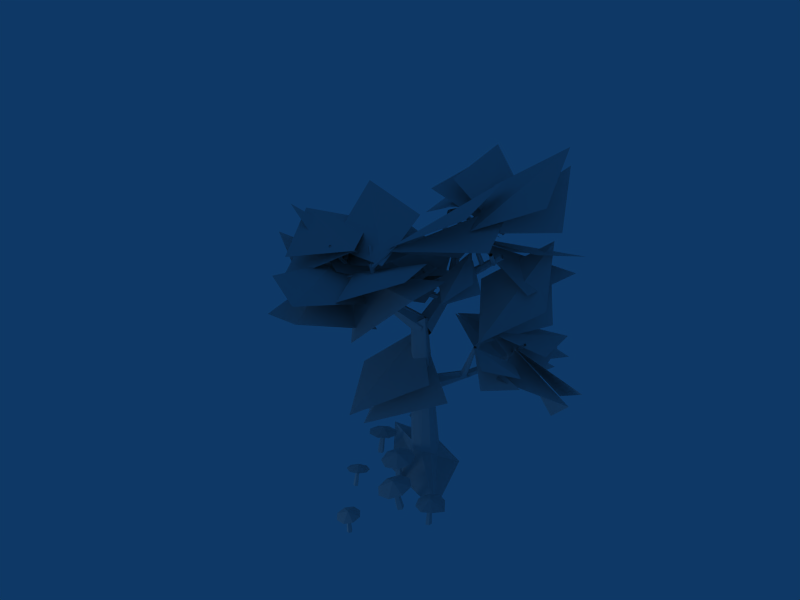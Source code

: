 # Source: fir3.blend  (saved by Blender 2.45.0; exported with 4.5.12 LTS)
import bpy
from mathutils import Matrix  # noqa: F401  (used for matrix-valued properties, if any)

bpy.ops.wm.read_factory_settings(use_empty=True)
scene = bpy.context.scene
scene.name = 'Scene'

# ---- collections
col_collection_1 = bpy.data.collections.new('Collection 1'); scene.collection.children.link(col_collection_1)

# ---- materials (node trees are filled in below, after node groups)
mat_material_001 = bpy.data.materials.new('Material.001')
mat_material_001.alpha_threshold = 0.0
mat_material_001.roughness = 0.5
mat_material_001.line_color = (0.0, 0.0, 0.0, 1.0)

# ---- material node trees

# ---- world
world_world = bpy.data.worlds.new('World'); scene.world = world_world
world_world.color = (0.05656, 0.2208, 0.4)
world_world.use_sun_shadow = False
world_world.sun_shadow_jitter_overblur = 0.0
world_world.cycles.sampling_method = 'MANUAL'
world_world.cycles.sample_map_resolution = 256

# ---- cameras
cam_camera = bpy.data.cameras.new('Camera')
cam_camera.passepartout_alpha = 0.2
cam_camera.clip_end = 100.0
cam_camera.lens = 35.0
cam_camera.ortho_scale = 7.314
cam_camera.show_passepartout = False
cam_camera.show_safe_areas = True
cam_camera.dof.focus_distance = 0.0
cam_camera.dof.aperture_fstop = 128.0

# ---- lights
light_spot = bpy.data.lights.new('Spot', 'POINT')
light_spot.transmission_factor = 0.0
light_spot.cutoff_distance = 30.0
light_spot.energy = 100.0
light_spot.shadow_buffer_clip_start = 1.001
light_spot.shadow_soft_size = 1.0
light_spot.shadow_maximum_resolution = 0.006
light_spot.use_absolute_resolution = True
light_spot.cycles.use_multiple_importance_sampling = False

# ---- meshes
me_cone = bpy.data.meshes.new('Cone')
me_cone.from_pydata([(0.7951, 0.4314, 0.2221), (0.8924, 0.4555, -0.02053), (0.7889, 0.4844, -0.2601), (0.5451, 0.5011, -0.3562), (0.3039, 0.4958, -0.2525), (0.2066, 0.4717, -0.009869), (0.3101, 0.4428, 0.2297), (0.5539, 0.4262, 0.3258), (0.5529, 0.5996, -0.0002931), (0.5827, 0.4817, 0.02763), (0.5916, 0.4817, -0.02832), (0.5411, 0.4817, -0.05403), (0.501, 0.4817, -0.01398), (0.5268, 0.4817, 0.03649), (0.6045, -0.08514, 0.04945), (0.6191, -0.08514, -0.04233), (0.5363, -0.08514, -0.08451), (0.4706, -0.08514, -0.01881), (0.5127, -0.08514, 0.06399), (1.109, -0.2076, -0.06838), (1.16, -0.2, -0.1461), (1.249, -0.2119, -0.1238), (1.254, -0.2269, -0.03219), (1.168, -0.2243, 0.002033), (1.192, 0.3473, 0.01817), (1.223, 0.352, -0.02922), (1.277, 0.3447, -0.01558), (1.28, 0.3355, 0.04024), (1.228, 0.3372, 0.0611), (1.248, 0.4585, 0.04015), (0.9512, 0.2877, 0.1792), (0.9139, 0.3483, -0.07353), (1.071, 0.3955, -0.2783), (1.331, 0.4016, -0.3151), (1.541, 0.363, -0.1624), (1.579, 0.3024, 0.09035), (1.421, 0.2552, 0.2951), (1.161, 0.2491, 0.3319), (0.665, 0.2982, 0.9988), (0.8186, 0.329, 0.9234), (0.8769, 0.3314, 0.7595), (0.8057, 0.3039, 0.6032), (0.6467, 0.2627, 0.5461), (0.493, 0.2319, 0.6215), (0.4347, 0.2295, 0.7854), (0.5059, 0.257, 0.9417), (0.6352, 0.3685, 0.7664), (0.6496, 0.2973, 0.8058), (0.6793, 0.2987, 0.7829), (0.6676, 0.2908, 0.7482), (0.6307, 0.2845, 0.7495), (0.6195, 0.2885, 0.7851), (0.714, -0.06414, 0.8874), (0.7628, -0.06186, 0.8499), (0.7436, -0.07484, 0.7929), (0.6829, -0.08515, 0.7951), (0.6646, -0.07853, 0.8535), (2.002, -0.09819, 0.8405), (1.952, -0.09893, 0.8043), (1.971, -0.09778, 0.7458), (2.032, -0.09634, 0.7458), (2.051, -0.09659, 0.8043), (1.993, 0.2775, 0.8246), (1.962, 0.277, 0.8025), (1.974, 0.2777, 0.7668), (2.011, 0.2786, 0.7668), (2.023, 0.2784, 0.8025), (1.995, 0.356, 0.7959), (2.097, 0.2411, 0.9867), (1.924, 0.2479, 1.003), (1.79, 0.2652, 0.8933), (1.774, 0.2829, 0.721), (1.885, 0.2906, 0.5874), (2.058, 0.2838, 0.5707), (2.192, 0.2665, 0.6808), (2.208, 0.2488, 0.8531), (-1.585, 0.2318, 0.9429), (-1.521, 0.2495, 0.7822), (-1.59, 0.2668, 0.6235), (-1.752, 0.2736, 0.5598), (-1.912, 0.2659, 0.6285), (-1.976, 0.2482, 0.7892), (-1.906, 0.2309, 0.9479), (-1.745, 0.2241, 1.012), (-1.748, 0.339, 0.7956), (-1.727, 0.2614, 0.8141), (-1.721, 0.2616, 0.777), (-1.754, 0.2607, 0.76), (-1.781, 0.26, 0.7865), (-1.764, 0.2605, 0.8199), (-1.702, -0.1136, 0.8285), (-1.693, -0.1133, 0.7677), (-1.747, -0.1148, 0.7398), (-1.791, -0.1159, 0.7833), (-1.763, -0.1152, 0.8382), (-1.264, -0.06793, -0.2849), (-1.292, -0.06867, -0.3398), (-1.248, -0.06752, -0.3833), (-1.193, -0.06608, -0.3554), (-1.203, -0.06633, -0.2946), (-1.264, 0.3077, -0.3031), (-1.281, 0.3073, -0.3366), (-1.255, 0.308, -0.3631), (-1.221, 0.3089, -0.3461), (-1.227, 0.3087, -0.309), (-1.249, 0.3863, -0.3275), (-1.245, 0.2714, -0.1115), (-1.407, 0.2782, -0.1752), (-1.476, 0.2955, -0.3339), (-1.412, 0.3132, -0.4946), (-1.252, 0.3209, -0.5633), (-1.091, 0.3141, -0.4996), (-1.022, 0.2968, -0.3409), (-1.086, 0.2791, -0.1802), (-0.6364, 0.3308, 0.6738), (-0.408, 0.3657, 0.6593), (-0.2547, 0.376, 0.4862), (-0.2662, 0.3556, 0.2559), (-0.4358, 0.3166, 0.1034), (-0.6642, 0.2816, 0.1178), (-0.8175, 0.2713, 0.2909), (-0.806, 0.2917, 0.5212), (-0.5549, 0.4425, 0.379), (-0.5596, 0.3442, 0.4281), (-0.5115, 0.3454, 0.4147), (-0.509, 0.3382, 0.3654), (-0.5556, 0.3325, 0.3483), (-0.5868, 0.3362, 0.387), (-0.5357, -0.1458, 0.5272), (-0.4568, -0.1437, 0.5053), (-0.4527, -0.1556, 0.4243), (-0.5291, -0.165, 0.3962), (-0.5804, -0.159, 0.4598), (1.734, -0.1386, -0.5853), (1.654, -0.1491, -0.5976), (1.63, -0.1555, -0.6705), (1.695, -0.149, -0.7034), (1.759, -0.1385, -0.6507), (1.644, 0.2774, -0.6403), (1.596, 0.271, -0.6477), (1.581, 0.2671, -0.6922), (1.62, 0.2711, -0.7122), (1.659, 0.2775, -0.6801), (1.611, 0.3608, -0.6812), (1.882, 0.2708, -0.5176), (1.712, 0.2671, -0.4085), (1.485, 0.2583, -0.4574), (1.335, 0.2496, -0.6356), (1.349, 0.246, -0.8387), (1.52, 0.2497, -0.9478), (1.835, 0.2515, -0.948), (1.897, 0.2672, -0.7207)], [], [(8, 0, 1), (8, 1, 2), (8, 2, 3), (8, 3, 4), (8, 4, 5), (8, 5, 6), (8, 6, 7), (7, 0, 8), (13, 18, 14), (13, 14, 9), (12, 17, 18), (12, 18, 13), (11, 16, 17), (11, 17, 12), (10, 15, 16), (10, 16, 11), (9, 14, 15), (9, 15, 10), (28, 22, 27), (28, 23, 22), (27, 21, 26), (27, 22, 21), (26, 20, 25), (26, 21, 20), (25, 19, 24), (25, 20, 19), (24, 23, 28), (24, 19, 23), (30, 37, 29), (29, 31, 30), (29, 32, 31), (29, 33, 32), (29, 34, 33), (29, 35, 34), (29, 36, 35), (29, 37, 36), (46, 38, 39), (46, 39, 40), (46, 40, 41), (46, 41, 42), (46, 42, 43), (46, 43, 44), (46, 44, 45), (45, 38, 46), (51, 56, 52), (51, 52, 47), (50, 55, 56), (50, 56, 51), (49, 54, 55), (49, 55, 50), (48, 53, 54), (48, 54, 49), (47, 52, 53), (47, 53, 48), (66, 60, 65), (66, 61, 60), (65, 59, 64), (65, 60, 59), (64, 58, 63), (64, 59, 58), (63, 57, 62), (63, 58, 57), (62, 61, 66), (62, 57, 61), (68, 75, 67), (67, 69, 68), (67, 70, 69), (67, 71, 70), (67, 72, 71), (67, 73, 72), (67, 74, 73), (67, 75, 74), (84, 76, 77), (84, 77, 78), (84, 78, 79), (84, 79, 80), (84, 80, 81), (84, 81, 82), (84, 82, 83), (83, 76, 84), (89, 94, 90), (89, 90, 85), (88, 93, 94), (88, 94, 89), (87, 92, 93), (87, 93, 88), (86, 91, 92), (86, 92, 87), (85, 90, 91), (85, 91, 86), (104, 98, 103), (104, 99, 98), (103, 97, 102), (103, 98, 97), (102, 96, 101), (102, 97, 96), (101, 95, 100), (101, 96, 95), (100, 99, 104), (100, 95, 99), (106, 113, 105), (105, 107, 106), (105, 108, 107), (105, 109, 108), (105, 110, 109), (105, 111, 110), (105, 112, 111), (105, 113, 112), (122, 114, 115), (122, 115, 116), (122, 116, 117), (122, 117, 118), (122, 118, 119), (122, 119, 120), (122, 120, 121), (121, 114, 122), (127, 132, 128), (127, 128, 123), (126, 131, 132), (126, 132, 127), (125, 130, 131), (125, 131, 126), (124, 129, 130), (124, 130, 125), (123, 128, 129), (123, 129, 124), (142, 136, 141), (142, 137, 136), (141, 135, 140), (141, 136, 135), (140, 134, 139), (140, 135, 134), (139, 133, 138), (139, 134, 133), (138, 137, 142), (138, 133, 137), (144, 151, 143), (143, 145, 144), (143, 146, 145), (143, 147, 146), (143, 148, 147), (143, 149, 148), (143, 150, 149), (143, 151, 150)])
_uv = me_cone.uv_layers.new(name='UVTex')
_uv.uv.foreach_set('vector', [0.937, 0.937, 0.9907, 0.9148, 0.9907, 0.9592, 0.937, 0.937, 0.9907, 0.9592, 0.9592, 0.9907, 0.937, 0.937, 0.9592, 0.9907, 0.9148, 0.9907, 0.937, 0.937, 0.9148, 0.9907, 0.8834, 0.9592, 0.937, 0.937, 0.8834, 0.9592, 0.8834, 0.9148, 0.937, 0.937, 0.8834, 0.9148, 0.9148, 0.8834, 0.937, 0.937, 0.9148, 0.8834, 0.9592, 0.8834, 0.9592, 0.8834, 0.9907, 0.9148, 0.937, 0.937, 0.9257, 0.9359, 0.9508, 0.9367, 0.9505, 0.9408, 0.9257, 0.9359, 0.9505, 0.9408, 0.9255, 0.9392, 0.9258, 0.9326, 0.9509, 0.9326, 0.9508, 0.9367, 0.9258, 0.9326, 0.9508, 0.9367, 0.9257, 0.9359, 0.9258, 0.9293, 0.9509, 0.9285, 0.9509, 0.9326, 0.9258, 0.9293, 0.9509, 0.9326, 0.9258, 0.9326, 0.9257, 0.926, 0.9508, 0.9244, 0.9509, 0.9285, 0.9257, 0.926, 0.9509, 0.9285, 0.9258, 0.9293, 0.9255, 0.9227, 0.9505, 0.9203, 0.9508, 0.9244, 0.9255, 0.9227, 0.9508, 0.9244, 0.9257, 0.926, 0.9255, 0.9227, 0.9508, 0.9244, 0.9257, 0.926, 0.9255, 0.9227, 0.9505, 0.9203, 0.9508, 0.9244, 0.9257, 0.926, 0.9509, 0.9285, 0.9258, 0.9293, 0.9257, 0.926, 0.9508, 0.9244, 0.9509, 0.9285, 0.9258, 0.9293, 0.9509, 0.9326, 0.9258, 0.9326, 0.9258, 0.9293, 0.9509, 0.9285, 0.9509, 0.9326, 0.9258, 0.9326, 0.9508, 0.9367, 0.9257, 0.9359, 0.9258, 0.9326, 0.9509, 0.9326, 0.9508, 0.9367, 0.9257, 0.9359, 0.9505, 0.9408, 0.9255, 0.9392, 0.9257, 0.9359, 0.9508, 0.9367, 0.9505, 0.9408, 0.9592, 0.8834, 0.9907, 0.9148, 0.937, 0.937, 0.937, 0.937, 0.9148, 0.8834, 0.9592, 0.8834, 0.937, 0.937, 0.8834, 0.9148, 0.9148, 0.8834, 0.937, 0.937, 0.8834, 0.9592, 0.8834, 0.9148, 0.937, 0.937, 0.9148, 0.9907, 0.8834, 0.9592, 0.937, 0.937, 0.9592, 0.9907, 0.9148, 0.9907, 0.937, 0.937, 0.9907, 0.9592, 0.9592, 0.9907, 0.937, 0.937, 0.9907, 0.9148, 0.9907, 0.9592, 0.937, 0.937, 0.9907, 0.9148, 0.9907, 0.9592, 0.937, 0.937, 0.9907, 0.9592, 0.9592, 0.9907, 0.937, 0.937, 0.9592, 0.9907, 0.9148, 0.9907, 0.937, 0.937, 0.9148, 0.9907, 0.8834, 0.9592, 0.937, 0.937, 0.8834, 0.9592, 0.8834, 0.9148, 0.937, 0.937, 0.8834, 0.9148, 0.9148, 0.8834, 0.937, 0.937, 0.9148, 0.8834, 0.9592, 0.8834, 0.9592, 0.8834, 0.9907, 0.9148, 0.937, 0.937, 0.9257, 0.9359, 0.9508, 0.9367, 0.9505, 0.9408, 0.9257, 0.9359, 0.9505, 0.9408, 0.9255, 0.9392, 0.9258, 0.9326, 0.9509, 0.9326, 0.9508, 0.9367, 0.9258, 0.9326, 0.9508, 0.9367, 0.9257, 0.9359, 0.9258, 0.9293, 0.9509, 0.9285, 0.9509, 0.9326, 0.9258, 0.9293, 0.9509, 0.9326, 0.9258, 0.9326, 0.9257, 0.926, 0.9508, 0.9244, 0.9509, 0.9285, 0.9257, 0.926, 0.9509, 0.9285, 0.9258, 0.9293, 0.9255, 0.9227, 0.9505, 0.9203, 0.9508, 0.9244, 0.9255, 0.9227, 0.9508, 0.9244, 0.9257, 0.926, 0.9255, 0.9227, 0.9508, 0.9244, 0.9257, 0.926, 0.9255, 0.9227, 0.9505, 0.9203, 0.9508, 0.9244, 0.9257, 0.926, 0.9509, 0.9285, 0.9258, 0.9293, 0.9257, 0.926, 0.9508, 0.9244, 0.9509, 0.9285, 0.9258, 0.9293, 0.9509, 0.9326, 0.9258, 0.9326, 0.9258, 0.9293, 0.9509, 0.9285, 0.9509, 0.9326, 0.9258, 0.9326, 0.9508, 0.9367, 0.9257, 0.9359, 0.9258, 0.9326, 0.9509, 0.9326, 0.9508, 0.9367, 0.9257, 0.9359, 0.9505, 0.9408, 0.9255, 0.9392, 0.9257, 0.9359, 0.9508, 0.9367, 0.9505, 0.9408, 0.9592, 0.8834, 0.9907, 0.9148, 0.937, 0.937, 0.937, 0.937, 0.9148, 0.8834, 0.9592, 0.8834, 0.937, 0.937, 0.8834, 0.9148, 0.9148, 0.8834, 0.937, 0.937, 0.8834, 0.9592, 0.8834, 0.9148, 0.937, 0.937, 0.9148, 0.9907, 0.8834, 0.9592, 0.937, 0.937, 0.9592, 0.9907, 0.9148, 0.9907, 0.937, 0.937, 0.9907, 0.9592, 0.9592, 0.9907, 0.937, 0.937, 0.9907, 0.9148, 0.9907, 0.9592, 0.937, 0.937, 0.9907, 0.9148, 0.9907, 0.9592, 0.937, 0.937, 0.9907, 0.9592, 0.9592, 0.9907, 0.937, 0.937, 0.9592, 0.9907, 0.9148, 0.9907, 0.937, 0.937, 0.9148, 0.9907, 0.8834, 0.9592, 0.937, 0.937, 0.8834, 0.9592, 0.8834, 0.9148, 0.937, 0.937, 0.8834, 0.9148, 0.9148, 0.8834, 0.937, 0.937, 0.9148, 0.8834, 0.9592, 0.8834, 0.9592, 0.8834, 0.9907, 0.9148, 0.937, 0.937, 0.9257, 0.9359, 0.9508, 0.9367, 0.9505, 0.9408, 0.9257, 0.9359, 0.9505, 0.9408, 0.9255, 0.9392, 0.9258, 0.9326, 0.9509, 0.9326, 0.9508, 0.9367, 0.9258, 0.9326, 0.9508, 0.9367, 0.9257, 0.9359, 0.9258, 0.9293, 0.9509, 0.9285, 0.9509, 0.9326, 0.9258, 0.9293, 0.9509, 0.9326, 0.9258, 0.9326, 0.9257, 0.926, 0.9508, 0.9244, 0.9509, 0.9285, 0.9257, 0.926, 0.9509, 0.9285, 0.9258, 0.9293, 0.9255, 0.9227, 0.9505, 0.9203, 0.9508, 0.9244, 0.9255, 0.9227, 0.9508, 0.9244, 0.9257, 0.926, 0.9255, 0.9227, 0.9508, 0.9244, 0.9257, 0.926, 0.9255, 0.9227, 0.9505, 0.9203, 0.9508, 0.9244, 0.9257, 0.926, 0.9509, 0.9285, 0.9258, 0.9293, 0.9257, 0.926, 0.9508, 0.9244, 0.9509, 0.9285, 0.9258, 0.9293, 0.9509, 0.9326, 0.9258, 0.9326, 0.9258, 0.9293, 0.9509, 0.9285, 0.9509, 0.9326, 0.9258, 0.9326, 0.9508, 0.9367, 0.9257, 0.9359, 0.9258, 0.9326, 0.9509, 0.9326, 0.9508, 0.9367, 0.9257, 0.9359, 0.9505, 0.9408, 0.9255, 0.9392, 0.9257, 0.9359, 0.9508, 0.9367, 0.9505, 0.9408, 0.9592, 0.8834, 0.9907, 0.9148, 0.937, 0.937, 0.937, 0.937, 0.9148, 0.8834, 0.9592, 0.8834, 0.937, 0.937, 0.8834, 0.9148, 0.9148, 0.8834, 0.937, 0.937, 0.8834, 0.9592, 0.8834, 0.9148, 0.937, 0.937, 0.9148, 0.9907, 0.8834, 0.9592, 0.937, 0.937, 0.9592, 0.9907, 0.9148, 0.9907, 0.937, 0.937, 0.9907, 0.9592, 0.9592, 0.9907, 0.937, 0.937, 0.9907, 0.9148, 0.9907, 0.9592, 0.937, 0.937, 0.9907, 0.9148, 0.9907, 0.9592, 0.937, 0.937, 0.9907, 0.9592, 0.9592, 0.9907, 0.937, 0.937, 0.9592, 0.9907, 0.9148, 0.9907, 0.937, 0.937, 0.9148, 0.9907, 0.8834, 0.9592, 0.937, 0.937, 0.8834, 0.9592, 0.8834, 0.9148, 0.937, 0.937, 0.8834, 0.9148, 0.9148, 0.8834, 0.937, 0.937, 0.9148, 0.8834, 0.9592, 0.8834, 0.9592, 0.8834, 0.9907, 0.9148, 0.937, 0.937, 0.9257, 0.9359, 0.9508, 0.9367, 0.9505, 0.9408, 0.9257, 0.9359, 0.9505, 0.9408, 0.9255, 0.9392, 0.9258, 0.9326, 0.9509, 0.9326, 0.9508, 0.9367, 0.9258, 0.9326, 0.9508, 0.9367, 0.9257, 0.9359, 0.9258, 0.9293, 0.9509, 0.9285, 0.9509, 0.9326, 0.9258, 0.9293, 0.9509, 0.9326, 0.9258, 0.9326, 0.9257, 0.926, 0.9508, 0.9244, 0.9509, 0.9285, 0.9257, 0.926, 0.9509, 0.9285, 0.9258, 0.9293, 0.9255, 0.9227, 0.9505, 0.9203, 0.9508, 0.9244, 0.9255, 0.9227, 0.9508, 0.9244, 0.9257, 0.926, 0.9255, 0.9227, 0.9508, 0.9244, 0.9257, 0.926, 0.9255, 0.9227, 0.9505, 0.9203, 0.9508, 0.9244, 0.9257, 0.926, 0.9509, 0.9285, 0.9258, 0.9293, 0.9257, 0.926, 0.9508, 0.9244, 0.9509, 0.9285, 0.9258, 0.9293, 0.9509, 0.9326, 0.9258, 0.9326, 0.9258, 0.9293, 0.9509, 0.9285, 0.9509, 0.9326, 0.9258, 0.9326, 0.9508, 0.9367, 0.9257, 0.9359, 0.9258, 0.9326, 0.9509, 0.9326, 0.9508, 0.9367, 0.9257, 0.9359, 0.9505, 0.9408, 0.9255, 0.9392, 0.9257, 0.9359, 0.9508, 0.9367, 0.9505, 0.9408, 0.9592, 0.8834, 0.9907, 0.9148, 0.937, 0.937, 0.937, 0.937, 0.9148, 0.8834, 0.9592, 0.8834, 0.937, 0.937, 0.8834, 0.9148, 0.9148, 0.8834, 0.937, 0.937, 0.8834, 0.9592, 0.8834, 0.9148, 0.937, 0.937, 0.9148, 0.9907, 0.8834, 0.9592, 0.937, 0.937, 0.9592, 0.9907, 0.9148, 0.9907, 0.937, 0.937, 0.9907, 0.9592, 0.9592, 0.9907, 0.937, 0.937, 0.9907, 0.9148, 0.9907, 0.9592])
me_cone.materials.append(mat_material_001)
me_cone.use_remesh_preserve_volume = False
me_cone.use_remesh_preserve_attributes = False
me_cone.use_mirror_vertex_groups = False
me_cone.update()
me_cylinder_001 = bpy.data.meshes.new('Cylinder.001')
me_cylinder_001.from_pydata([(0.2045, 2.037, -0.9214), (0.1571, 2.019, -0.9258), (0.06382, 2.028, -0.9172), (0.08102, 2.124, -0.8741), (0.1803, 2.161, -0.865), (0.2127, 2.083, -0.9008), (0.09145, 1.559, 0.04858), (-0.09384, 1.489, -0.005005), (-0.2474, 1.621, -0.0375), (-0.2156, 1.823, -0.01642), (-0.03035, 1.892, 0.03716), (0.1232, 1.76, 0.06966), (0.1895, 0.318, 0.1706), (0.2436, 0.318, -0.1711), (-0.06465, 0.318, -0.3282), (-0.3093, 0.318, -0.08354), (-0.1522, 0.318, 0.2247), (0.3123, -0.06009, 0.6025), (1.445, -0.136, -0.2767), (0.00962, -0.06485, -0.734), (-0.7704, 0.01483, -0.1959), (-1.595, -0.2033, 0.7144), (-0.1081, 3.28, 0.1487), (-0.1878, 3.221, 0.01271), (-0.06179, 3.152, -0.1611), (0.1674, 3.28, -0.1267), (0.1297, 3.13, 0.1111), (0.255, 0.3407, 0.01679), (0.1103, 0.1293, -0.2854), (-0.2141, 0.08699, -0.2377), (-0.27, 0.05066, 0.08601), (0.01562, 0.113, 0.2378), (-0.003412, 2.333, -1.776), (-0.05555, 2.311, -1.775), (-0.09944, 2.341, -1.756), (-0.0912, 2.395, -1.738), (-0.03906, 2.418, -1.74), (0.004833, 2.387, -1.759), (0.1748, 2.001, -0.8899), (0.1013, 1.987, -0.8824), (0.04743, 2.012, -0.8627), (0.05836, 2.083, -0.8391), (0.1275, 2.113, -0.841), (0.1858, 2.072, -0.8663), (0.1397, 2.058, -0.7469), (0.07795, 2.079, -0.7849), (0.07069, 2.061, -0.8578), (0.1252, 2.022, -0.8927), (0.187, 2.001, -0.8546), (0.1943, 2.019, -0.7817), (0.6576, 2.937, -1.012), (0.6303, 2.946, -1.029), (0.6271, 2.938, -1.061), (0.6512, 2.921, -1.077), (0.6785, 2.912, -1.06), (0.6817, 2.92, -1.027), (-0.009472, 2.35, -1.664), (-0.03781, 2.32, -1.679), (-0.03789, 2.31, -1.722), (-0.009638, 2.329, -1.749), (0.0187, 2.359, -1.734), (0.01878, 2.37, -1.692), (-0.3841, 2.752, -1.778), (-0.4026, 2.732, -1.788), (-0.4026, 2.725, -1.816), (-0.3842, 2.738, -1.834), (-0.3658, 2.757, -1.824), (-0.3657, 2.764, -1.796), (0.1199, 2.994, -1.264), (0.1268, 2.98, -1.287), (0.1105, 2.958, -1.297), (0.08724, 2.951, -1.282), (0.08029, 2.965, -1.258), (0.0966, 2.986, -1.249), (0.4369, 2.646, -0.9584), (0.4476, 2.625, -0.9952), (0.4225, 2.591, -1.009), (0.3868, 2.58, -0.9865), (0.3761, 2.601, -0.9498), (0.4012, 2.634, -0.9357), (0.2711, 2.744, -1.97), (0.2494, 2.747, -1.989), (0.2287, 2.766, -1.984), (0.2297, 2.782, -1.96), (0.2513, 2.78, -1.942), (0.272, 2.761, -1.947), (-0.007963, 2.344, -1.694), (-0.0412, 2.349, -1.722), (-0.07301, 2.378, -1.715), (-0.07158, 2.403, -1.678), (-0.03834, 2.398, -1.65), (-0.006531, 2.369, -1.658), (0.03534, 2.232, -1.435), (0.03517, 2.276, -1.43), (0.0188, 2.302, -1.462), (0.002605, 2.284, -1.498), (0.002779, 2.24, -1.503), (0.01915, 2.214, -1.471), (0.5363, 2.27, -1.684), (0.5362, 2.298, -1.681), (0.5255, 2.315, -1.702), (0.515, 2.303, -1.725), (0.5151, 2.275, -1.729), (0.5257, 2.258, -1.708), (-1.369, 4.129, -1.389), (-1.38, 4.162, -1.389), (-1.358, 4.187, -1.398), (-1.326, 4.179, -1.406), (-1.315, 4.147, -1.405), (-1.337, 4.122, -1.397), (-1.207, 4.182, -0.7409), (-1.223, 4.232, -0.7416), (-1.189, 4.27, -0.7546), (-1.14, 4.258, -0.7669), (-1.123, 4.208, -0.7662), (-1.157, 4.17, -0.7532), (-1.293, 4.447, -0.8241), (-1.269, 4.484, -0.7965), (-1.297, 4.52, -0.7704), (-1.35, 4.518, -0.772), (-1.374, 4.481, -0.7996), (-1.346, 4.445, -0.8257), (-1.3, 4.856, -1.355), (-1.284, 4.88, -1.337), (-1.303, 4.904, -1.32), (-1.337, 4.903, -1.321), (-1.352, 4.878, -1.339), (-1.334, 4.855, -1.356), (-0.6684, 3.433, -0.4454), (-0.7174, 3.451, -0.4507), (-0.7285, 3.486, -0.4885), (-0.6907, 3.502, -0.5209), (-0.6418, 3.484, -0.5156), (-0.6306, 3.449, -0.4778), (-0.5314, 3.948, -0.03843), (-0.5633, 3.959, -0.04189), (-0.5705, 3.982, -0.06648), (-0.5459, 3.993, -0.08761), (-0.5141, 3.981, -0.08416), (-0.5068, 3.958, -0.05956), (-0.4673, 3.339, -0.3815), (-0.5102, 3.356, -0.3572), (-0.5322, 3.402, -0.3726), (-0.5112, 3.429, -0.4123), (-0.4683, 3.411, -0.4366), (-0.4463, 3.366, -0.4212), (-0.0891, 3.689, 0.04648), (-0.117, 3.701, 0.06232), (-0.1313, 3.73, 0.05231), (-0.1177, 3.748, 0.02647), (-0.08973, 3.736, 0.01062), (-0.07544, 3.707, 0.02063), (-0.2385, 4.271, -1.577), (-0.2939, 4.29, -1.583), (-0.3132, 4.335, -1.552), (-0.2771, 4.362, -1.514), (-0.2218, 4.343, -1.508), (-0.2024, 4.298, -1.54), (-0.6328, 3.519, -0.6484), (-0.7179, 3.547, -0.6575), (-0.7475, 3.617, -0.6086), (-0.6921, 3.658, -0.5505), (-0.6071, 3.629, -0.5414), (-0.5774, 3.56, -0.5904), (-0.6831, 3.621, -0.6839), (-0.6361, 3.671, -0.6254), (-0.6601, 3.674, -0.5385), (-0.7309, 3.626, -0.51), (-0.7778, 3.575, -0.5685), (-0.7539, 3.573, -0.6554), (-1.381, 4.517, -0.8748), (-1.346, 4.555, -0.8307), (-1.364, 4.556, -0.7652), (-1.417, 4.52, -0.7437), (-1.452, 4.482, -0.7878), (-1.434, 4.481, -0.8533), (-0.01733, 2.87, -0.2274), (0.01829, 3.056, -0.1275), (-0.08221, 3.099, 0.05633), (-0.1835, 2.963, 0.02617), (-0.1785, 2.801, -0.01644), (-0.1534, 2.727, -0.1433), (-0.6531, 3.586, -0.7314), (-0.5963, 3.649, -0.6602), (-0.6331, 3.663, -0.5563), (-0.7267, 3.613, -0.5235), (-0.7835, 3.549, -0.5947), (-0.7467, 3.536, -0.6986), (0.1741, 4.522, -1.353), (0.1543, 4.547, -1.341), (0.1479, 4.55, -1.308), (0.1613, 4.527, -1.286), (0.1812, 4.502, -1.298), (0.1876, 4.499, -1.331), (-0.3617, 4.13, -1.444), (-0.3922, 4.169, -1.426), (-0.402, 4.172, -1.375), (-0.3813, 4.138, -1.342), (-0.3508, 4.099, -1.36), (-0.341, 4.095, -1.411), (-0.308, 4.62, -1.044), (-0.3414, 4.626, -1.047), (-0.3623, 4.621, -1.02), (-0.3497, 4.61, -0.9906), (-0.3163, 4.603, -0.9875), (-0.2954, 4.608, -1.014), (-0.3973, 3.991, -1.259), (-0.4487, 4.001, -1.264), (-0.4808, 3.993, -1.223), (-0.4615, 3.976, -1.178), (-0.4101, 3.966, -1.173), (-0.378, 3.974, -1.214), (-1.913, 4.666, -0.6853), (-1.921, 4.646, -0.704), (-1.926, 4.619, -0.6952), (-1.922, 4.612, -0.6677), (-1.914, 4.632, -0.649), (-1.909, 4.659, -0.6578), (-1.375, 4.549, -0.796), (-1.389, 4.518, -0.8248), (-1.396, 4.477, -0.8112), (-1.39, 4.467, -0.769), (-1.377, 4.497, -0.7403), (-1.37, 4.538, -0.7538), (0.1712, 4.051, 1.555), (0.157, 4.073, 1.567), (0.1597, 4.1, 1.557), (0.1766, 4.104, 1.535), (0.1908, 4.083, 1.522), (0.1882, 4.056, 1.533), (-0.2626, 3.945, 1.216), (-0.2845, 3.978, 1.235), (-0.2804, 4.019, 1.219), (-0.2544, 4.026, 1.184), (-0.2325, 3.993, 1.166), (-0.2366, 3.952, 1.182), (-0.3229, 4.144, 1.343), (-0.3496, 4.17, 1.319), (-0.3884, 4.182, 1.336), (-0.4005, 4.168, 1.376), (-0.3738, 4.142, 1.399), (-0.335, 4.13, 1.382), (-0.09796, 4.6, 1.58), (-0.1154, 4.617, 1.565), (-0.1407, 4.625, 1.576), (-0.1485, 4.615, 1.602), (-0.1311, 4.598, 1.617), (-0.1058, 4.591, 1.606), (0.2688, 4.203, 0.7064), (0.2388, 4.175, 0.7217), (0.2385, 4.164, 0.7643), (0.2682, 4.182, 0.7916), (0.2982, 4.21, 0.7762), (0.2985, 4.221, 0.7337), (-0.07845, 4.627, 0.8264), (-0.098, 4.609, 0.8364), (-0.0982, 4.602, 0.8642), (-0.07886, 4.613, 0.8819), (-0.05931, 4.631, 0.8719), (-0.0591, 4.638, 0.8442), (-0.6765, 4.562, 1.275), (-0.6839, 4.563, 1.302), (-0.7056, 4.547, 1.312), (-0.7198, 4.53, 1.294), (-0.7124, 4.529, 1.266), (-0.6907, 4.545, 1.257), (-0.3067, 4.154, 1.38), (-0.3181, 4.156, 1.423), (-0.3513, 4.131, 1.437), (-0.3732, 4.105, 1.41), (-0.3618, 4.103, 1.367), (-0.3285, 4.128, 1.352), (0.3864, 4.355, 0.7488), (0.3449, 4.34, 0.7497), (0.3184, 4.351, 0.7829), (0.3334, 4.377, 0.8151), (0.3748, 4.392, 0.8142), (0.4013, 4.38, 0.781), (0.08765, 4.68, 0.3385), (0.06067, 4.67, 0.3391), (0.04342, 4.678, 0.3607), (0.05315, 4.695, 0.3817), (0.08013, 4.704, 0.3811), (0.09738, 4.697, 0.3595), (0.5258, 4.508, 0.7914), (0.5185, 4.508, 0.8108), (0.4999, 4.517, 0.8147), (0.4885, 4.524, 0.7991), (0.4958, 4.524, 0.7796), (0.5144, 4.515, 0.7758), (0.06393, 3.569, 0.6716), (0.03757, 3.572, 0.7422), (-0.03011, 3.602, 0.7562), (-0.07142, 3.63, 0.6996), (-0.04506, 3.628, 0.6289), (0.02262, 3.597, 0.6149), (0.03844, 3.643, 0.7341), (-0.008663, 3.676, 0.6848), (-0.07715, 3.646, 0.6732), (-0.09852, 3.584, 0.7109), (-0.05316, 3.566, 0.7498), (0.01707, 3.582, 0.7718), (-0.3356, 4.189, 1.435), (-0.3711, 4.213, 1.397), (-0.4228, 4.191, 1.389), (-0.4389, 4.145, 1.417), (-0.4034, 4.12, 1.454), (-0.3517, 4.142, 1.463), (0.1883, 3.089, -0.07023), (0.04109, 3.224, -0.1143), (-0.1561, 3.172, -0.09393), (-0.2061, 2.984, -0.02956), (-0.05895, 2.848, 0.01448), (0.1382, 2.9, -0.005859), (0.05667, 3.663, 0.7704), (0.03974, 3.728, 0.7082), (-0.06109, 3.695, 0.7009), (-0.0951, 3.614, 0.7617), (-0.00774, 3.609, 0.796), (0.04043, 3.624, 0.7995), (0.08803, 2.912, -1.334), (0.3316, 1.909, -2.133), (-0.8228, 2.119, -2.7), (-1.168, 2.298, -1.392), (-1.031, 2.63, -1.608), (-0.8445, 2.367, -2.892), (0.2803, 2.511, -2.347), (0.1187, 2.946, -1.323), (0.101, 2.635, -1.768), (1.124, 3.098, -1.818), (1.722, 2.615, -2.814), (0.6312, 1.899, -2.593), (0.7148, 1.517, -2.441), (1.751, 2.391, -2.595), (1.376, 2.698, -1.385), (0.1354, 2.604, -1.778), (-0.3792, 4.134, 1.567), (0.5033, 3.538, 2.717), (1.776, 3.965, 1.912), (0.847, 3.395, 0.6887), (0.8033, 3.88, 0.8145), (1.862, 4.333, 1.91), (0.4964, 4.29, 2.554), (-0.4246, 4.168, 1.575), (0.2261, 4.642, 1.096), (-1.109, 4.765, 0.9353), (-1.744, 4.808, 2.306), (-0.2286, 4.355, 2.467), (-0.1814, 3.87, 2.592), (-1.679, 4.44, 2.249), (-1.218, 4.012, 0.8151), (0.196, 4.609, 1.131), (-0.3144, 3.903, -0.4564), (-1.729, 3.307, -0.7725), (-2.189, 3.734, 0.6611), (-0.6919, 3.164, 1.004), (-0.7391, 3.649, 0.8795), (-2.254, 4.102, 0.7179), (-1.619, 4.06, -0.6523), (-0.2843, 3.937, -0.4912), (-1.175, 4.348, -1.019), (-0.5066, 4.233, -2.186), (-1.489, 3.795, -3.247), (-2.18, 3.635, -1.825), (-2.236, 3.153, -1.688), (-1.407, 3.475, -3.064), (-0.2373, 3.53, -2.025), (-1.189, 4.301, -1.048), (-0.08089, 4.071, 1.118), (1.322, 3.373, 1.09), (1.759, 4.377, -0.02792), (0.2371, 4.04, -0.5317), (0.3024, 4.421, -0.2092), (1.834, 4.731, 0.07952), (1.232, 4.104, 1.315), (-0.1091, 4.087, 1.165), (-1.214, 4.951, -0.5708), (-2.165, 4.643, -1.519), (-3.626, 4.612, -0.7657), (-2.367, 4.46, -0.05637), (-2.347, 3.688, -0.2936), (-3.547, 4.161, -0.7098), (-2.21, 3.923, -1.619), (-1.19, 4.903, -0.5459), (-0.2903, 4.751, -0.9426), (-0.7726, 4.564, -2.669), (-1.775, 5.565, -2.896), (-1.857, 4.565, -1.86), (-1.673, 5.234, -1.446), (-1.574, 5.976, -2.837), (-0.4826, 5.142, -2.333), (-0.2651, 4.803, -0.9596), (-0.8047, 2.9, -0.7145), (-0.4087, 1.982, -1.738), (-1.14, 1.731, -2.981), (-1.853, 2.335, -1.707), (-1.886, 1.581, -1.417), (-1.321, 1.389, -2.73), (-0.5646, 1.306, -1.513), (-0.8376, 2.876, -0.671), (0.5984, 2.886, -1.026), (1.391, 2.469, -1.126), (1.61, 2.632, -1.789), (0.9749, 2.325, -1.639), (0.8707, 2.705, -1.728), (1.642, 2.86, -1.797), (1.315, 2.825, -1.143), (0.6142, 2.911, -1.026), (0.1757, 4.662, 0.4937), (0.1358, 5.163, -0.8843), (-1.071, 5.523, -1.629), (-1.138, 4.644, -0.3189), (-0.9208, 4.015, -0.7771), (-1.056, 5.077, -1.744), (0.2045, 4.562, -1.292), (0.1721, 4.603, 0.5031), (-0.5768, 3.442, -0.3257), (-1.849, 3.064, 1.633), (-1.365, 4.444, 2.821), (-0.1254, 3.256, 2.021), (0.03208, 4.155, 1.479), (-1.535, 4.967, 2.568), (-1.846, 3.826, 1.054), (-0.6224, 3.505, -0.3365), (0.6319, 3.749, -0.4398), (0.09065, 3.722, -1.16), (-0.4503, 4.168, -1.009), (-0.2579, 3.613, -0.5899), (-0.1183, 3.932, -0.3844), (-0.3609, 4.38, -0.9884), (0.2676, 4.006, -1.016), (0.6386, 3.776, -0.4485), (-0.01574, 3.672, 0.735), (0.1308, 3.892, 0.0703), (-0.3641, 4.108, -0.4234), (-0.5606, 3.643, 0.1841), (-0.4087, 3.335, -0.02815), (-0.3488, 3.887, -0.4879), (0.2049, 3.6, -0.1339), (-0.01924, 3.642, 0.7378), (-0.8925, 4.483, -1.584), (-2.094, 4.595, -2.19), (-2.837, 5.742, -1.547), (-1.57, 5.4, -0.6514), (-1.692, 5.181, -0.2148), (-2.885, 5.457, -1.303), (-2.419, 4.038, -1.769), (-0.9355, 4.492, -1.547), (-0.4999, 2.673, -0.02128), (-0.5594, 1.396, 0.8471), (0.9708, 1.49, 1.026), (0.8504, 1.866, -0.5408), (0.8212, 2.234, -0.2081), (1.098, 1.752, 1.257), (-0.3519, 2.069, 1.132), (-0.5345, 2.717, -0.01683), (0.3328, 2.802, -1.078), (-0.6754, 2.694, -2.568), (-1.503, 3.866, -2.555), (-1.445, 2.911, -1.476), (-1.027, 3.536, -1.181), (-1.223, 4.232, -2.586), (-0.1983, 3.209, -2.372), (0.3604, 2.847, -1.105), (0.35, 4.399, 0.6078), (-0.9556, 4.337, -0.2566), (-1.729, 5.007, 0.928), (-0.7868, 3.958, 1.763), (-0.6038, 4.417, 1.666), (-1.671, 5.376, 0.9832), (-0.6329, 5.005, -0.04948), (0.401, 4.417, 0.5894)], [], [(27, 17, 18), (13, 27, 18), (27, 12, 17), (28, 18, 19), (14, 28, 19), (28, 13, 18), (29, 19, 20), (15, 29, 20), (29, 14, 19), (30, 20, 21), (16, 30, 21), (30, 15, 20), (31, 21, 17), (12, 31, 17), (31, 16, 21), (31, 26, 22), (16, 31, 22), (31, 12, 26), (30, 22, 23), (15, 30, 23), (30, 16, 22), (29, 23, 24), (14, 29, 24), (29, 15, 23), (28, 24, 25), (13, 28, 25), (28, 14, 24), (27, 25, 26), (12, 27, 26), (27, 13, 25), (319, 313, 318), (313, 312, 318), (318, 312, 311), (318, 311, 317), (317, 311, 310), (317, 310, 316), (316, 310, 309), (316, 309, 315), (315, 309, 314), (309, 308, 314), (313, 319, 308), (319, 314, 308), (307, 301, 300), (307, 300, 306), (306, 300, 305), (300, 299, 305), (305, 299, 298), (305, 298, 304), (304, 298, 303), (298, 297, 303), (303, 297, 302), (297, 296, 302), (301, 307, 302), (301, 302, 296), (290, 284, 289), (290, 289, 295), (288, 294, 295), (288, 295, 289), (287, 293, 294), (287, 294, 288), (286, 292, 287), (292, 293, 287), (285, 291, 286), (291, 292, 286), (284, 290, 285), (290, 291, 285), (283, 277, 276), (283, 276, 282), (282, 276, 281), (276, 275, 281), (281, 275, 274), (281, 274, 280), (280, 274, 279), (274, 273, 279), (279, 273, 272), (279, 272, 278), (277, 283, 272), (283, 278, 272), (266, 260, 265), (266, 265, 271), (264, 270, 271), (264, 271, 265), (263, 269, 264), (269, 270, 264), (262, 268, 269), (262, 269, 263), (261, 267, 262), (267, 268, 262), (260, 266, 267), (260, 267, 261), (259, 253, 252), (259, 252, 258), (258, 252, 257), (252, 251, 257), (257, 251, 250), (257, 250, 256), (256, 250, 255), (250, 249, 255), (255, 249, 248), (255, 248, 254), (253, 259, 254), (253, 254, 248), (247, 241, 240), (247, 240, 246), (246, 240, 245), (240, 239, 245), (245, 239, 238), (245, 238, 244), (244, 238, 243), (238, 237, 243), (243, 237, 236), (243, 236, 242), (241, 247, 236), (247, 242, 236), (230, 224, 235), (224, 229, 235), (228, 234, 235), (228, 235, 229), (227, 233, 228), (233, 234, 228), (226, 232, 233), (226, 233, 227), (225, 231, 226), (231, 232, 226), (224, 230, 231), (224, 231, 225), (218, 212, 223), (212, 217, 223), (216, 222, 223), (216, 223, 217), (215, 221, 216), (221, 222, 216), (214, 220, 221), (214, 221, 215), (213, 219, 214), (219, 220, 214), (212, 218, 219), (212, 219, 213), (206, 200, 211), (200, 205, 211), (204, 210, 211), (204, 211, 205), (203, 209, 204), (209, 210, 204), (202, 208, 209), (202, 209, 203), (201, 207, 202), (207, 208, 202), (200, 206, 207), (200, 207, 201), (194, 188, 199), (188, 193, 199), (192, 198, 199), (192, 199, 193), (191, 197, 192), (197, 198, 192), (190, 196, 191), (196, 197, 191), (189, 195, 196), (189, 196, 190), (188, 194, 195), (188, 195, 189), (187, 181, 186), (181, 180, 186), (186, 180, 179), (186, 179, 185), (185, 179, 178), (185, 178, 184), (184, 178, 177), (184, 177, 183), (183, 177, 182), (177, 176, 182), (181, 187, 176), (187, 182, 176), (175, 169, 168), (175, 168, 174), (174, 168, 173), (168, 167, 173), (173, 167, 166), (173, 166, 172), (172, 166, 171), (166, 165, 171), (171, 165, 164), (171, 164, 170), (169, 175, 164), (175, 170, 164), (158, 152, 157), (158, 157, 163), (156, 162, 163), (156, 163, 157), (155, 161, 162), (155, 162, 156), (154, 160, 155), (160, 161, 155), (153, 159, 154), (159, 160, 154), (152, 158, 153), (158, 159, 153), (151, 145, 144), (151, 144, 150), (150, 144, 143), (150, 143, 149), (149, 143, 148), (143, 142, 148), (148, 142, 147), (142, 141, 147), (147, 141, 140), (147, 140, 146), (145, 151, 140), (151, 146, 140), (139, 133, 132), (139, 132, 138), (138, 132, 137), (132, 131, 137), (137, 131, 130), (137, 130, 136), (136, 130, 135), (130, 129, 135), (135, 129, 128), (135, 128, 134), (133, 139, 128), (139, 134, 128), (127, 121, 126), (121, 120, 126), (126, 120, 119), (126, 119, 125), (125, 119, 118), (125, 118, 124), (124, 118, 123), (118, 117, 123), (123, 117, 116), (123, 116, 122), (121, 127, 116), (127, 122, 116), (110, 104, 115), (104, 109, 115), (108, 114, 115), (108, 115, 109), (107, 113, 108), (113, 114, 108), (106, 112, 113), (106, 113, 107), (105, 111, 106), (111, 112, 106), (104, 110, 111), (104, 111, 105), (103, 97, 96), (103, 96, 102), (102, 96, 101), (96, 95, 101), (101, 95, 94), (101, 94, 100), (100, 94, 99), (94, 93, 99), (99, 93, 92), (99, 92, 98), (97, 103, 92), (103, 98, 92), (86, 80, 91), (80, 85, 91), (84, 90, 91), (84, 91, 85), (83, 89, 84), (89, 90, 84), (82, 88, 89), (82, 89, 83), (81, 87, 82), (87, 88, 82), (80, 86, 87), (80, 87, 81), (74, 68, 73), (74, 73, 79), (72, 78, 79), (72, 79, 73), (71, 77, 72), (77, 78, 72), (70, 76, 77), (70, 77, 71), (69, 75, 70), (75, 76, 70), (68, 74, 75), (68, 75, 69), (67, 61, 60), (67, 60, 66), (66, 60, 65), (60, 59, 65), (65, 59, 58), (65, 58, 64), (64, 58, 63), (58, 57, 63), (63, 57, 56), (63, 56, 62), (61, 67, 62), (61, 62, 56), (55, 49, 54), (49, 48, 54), (54, 48, 53), (48, 47, 53), (53, 47, 52), (47, 46, 52), (52, 46, 45), (52, 45, 51), (51, 45, 44), (51, 44, 50), (49, 55, 50), (49, 50, 44), (38, 32, 37), (38, 37, 43), (36, 42, 37), (42, 43, 37), (35, 41, 36), (41, 42, 36), (34, 40, 41), (34, 41, 35), (33, 39, 34), (39, 40, 34), (32, 38, 39), (32, 39, 33), (6, 0, 11), (0, 5, 11), (4, 10, 5), (10, 11, 5), (3, 9, 10), (3, 10, 4), (2, 8, 9), (2, 9, 3), (1, 7, 8), (1, 8, 2), (0, 6, 1), (6, 7, 1), (322, 320, 321), (322, 323, 320), (325, 324, 327), (325, 327, 326), (330, 328, 329), (330, 331, 328), (333, 332, 335), (333, 335, 334), (338, 336, 337), (338, 339, 336), (341, 340, 343), (341, 343, 342), (346, 344, 345), (346, 347, 344), (349, 348, 351), (349, 351, 350), (354, 352, 353), (354, 355, 352), (357, 356, 359), (357, 359, 358), (362, 360, 361), (362, 363, 360), (365, 364, 367), (365, 367, 366), (370, 368, 369), (370, 371, 368), (373, 372, 375), (373, 375, 374), (378, 376, 377), (378, 379, 376), (381, 380, 383), (381, 383, 382), (386, 384, 385), (386, 387, 384), (389, 388, 391), (389, 391, 390), (394, 392, 393), (394, 395, 392), (397, 396, 399), (397, 399, 398), (402, 400, 401), (402, 403, 400), (405, 404, 407), (405, 407, 406), (410, 408, 409), (410, 411, 408), (413, 412, 415), (413, 415, 414), (418, 416, 417), (418, 419, 416), (421, 420, 423), (421, 423, 422), (426, 424, 425), (426, 427, 424), (429, 428, 431), (429, 431, 430), (434, 432, 433), (434, 435, 432), (437, 436, 439), (437, 439, 438), (442, 440, 441), (442, 443, 440), (445, 444, 447), (445, 447, 446), (450, 448, 449), (450, 451, 448), (453, 452, 455), (453, 455, 454), (458, 456, 457), (458, 459, 456), (461, 460, 463), (461, 463, 462), (466, 464, 465), (466, 467, 464), (469, 468, 471), (469, 471, 470)])
_uv = me_cylinder_001.uv_layers.new(name='UVTex')
_uv.uv.foreach_set('vector', [0.222, 0.7922, 0.2497, 0.6665, 0.3805, 0.8396, 0.2204, 0.8157, 0.222, 0.7922, 0.3805, 0.8396, 0.222, 0.7922, 0.2068, 0.7682, 0.2497, 0.6665, 0.2097, 0.8372, 0.3805, 0.8396, 0.1888, 0.9556, 0.1766, 0.8376, 0.2097, 0.8372, 0.1888, 0.9556, 0.2097, 0.8372, 0.2204, 0.8157, 0.3805, 0.8396, 0.1443, 0.8243, 0.1888, 0.9556, 0.03654, 0.8301, 0.1393, 0.8044, 0.1443, 0.8243, 0.03654, 0.8301, 0.1443, 0.8243, 0.1766, 0.8376, 0.1888, 0.9556, 0.1445, 0.7739, 0.03654, 0.8301, 0.05946, 0.6665, 0.1601, 0.762, 0.1445, 0.7739, 0.05946, 0.6665, 0.1445, 0.7739, 0.1393, 0.8044, 0.03654, 0.8301, 0.182, 0.7555, 0.05946, 0.6665, 0.2497, 0.6665, 0.2068, 0.7682, 0.182, 0.7555, 0.2497, 0.6665, 0.182, 0.7555, 0.1601, 0.762, 0.05946, 0.6665, 0.113, 0.01525, 0.05672, 0.593, 0.1655, 0.593, 0.1655, 0.01525, 0.113, 0.01525, 0.1655, 0.593, 0.2319, 0.01994, 0.09038, 0.01994, 0.09038, 0.5977, 0.2348, 0.01525, 0.1655, 0.593, 0.283, 0.593, 0.283, 0.01525, 0.2348, 0.01525, 0.283, 0.593, 0.2348, 0.01525, 0.1655, 0.01525, 0.1655, 0.593, 0.1117, 0.01994, 0.04571, 0.5977, 0.15, 0.5977, 0.15, 0.01994, 0.1117, 0.01994, 0.15, 0.5977, 0.1117, 0.01994, 0.04571, 0.01994, 0.04571, 0.5977, 0.2955, 0.02094, 0.15, 0.5977, 0.2566, 0.5977, 0.2566, 0.01994, 0.2955, 0.02094, 0.2566, 0.5977, 0.2955, 0.02094, 0.15, 0.01994, 0.15, 0.5977, 0.1348, 0.01994, 0.2566, 0.5977, 0.09038, 0.5977, 0.09038, 0.01994, 0.1348, 0.01994, 0.09038, 0.5977, 0.1348, 0.01994, 0.2566, 0.01994, 0.2566, 0.5977, 0.8338, 0.931, 0.4684, 0.931, 0.8338, 0.8831, 0.4684, 0.931, 0.4684, 0.8831, 0.8338, 0.8831, 0.8338, 0.8831, 0.4684, 0.8831, 0.4684, 0.8354, 0.8338, 0.8831, 0.4684, 0.8354, 0.8338, 0.8354, 0.8338, 0.8354, 0.4684, 0.8354, 0.4684, 0.8826, 0.8338, 0.8354, 0.4684, 0.8826, 0.8338, 0.8826, 0.8338, 0.8826, 0.4684, 0.8826, 0.4684, 0.9304, 0.8338, 0.8826, 0.4684, 0.9304, 0.8338, 0.9304, 0.8338, 0.9304, 0.4684, 0.9304, 0.8338, 0.9781, 0.4684, 0.9304, 0.4684, 0.9781, 0.8338, 0.9781, 0.4684, 0.931, 0.8338, 0.931, 0.4684, 0.9787, 0.8338, 0.931, 0.8338, 0.9787, 0.4684, 0.9787, 0.8338, 0.931, 0.4684, 0.931, 0.4684, 0.8831, 0.8338, 0.931, 0.4684, 0.8831, 0.8338, 0.8831, 0.8338, 0.8831, 0.4684, 0.8831, 0.8338, 0.8354, 0.4684, 0.8831, 0.4684, 0.8354, 0.8338, 0.8354, 0.8338, 0.8354, 0.4684, 0.8354, 0.4684, 0.8826, 0.8338, 0.8354, 0.4684, 0.8826, 0.8338, 0.8826, 0.8338, 0.8826, 0.4684, 0.8826, 0.8338, 0.9304, 0.4684, 0.8826, 0.4684, 0.9304, 0.8338, 0.9304, 0.8338, 0.9304, 0.4684, 0.9304, 0.8338, 0.9781, 0.4684, 0.9304, 0.4684, 0.9781, 0.8338, 0.9781, 0.4684, 0.931, 0.8338, 0.931, 0.8338, 0.9787, 0.4684, 0.931, 0.8338, 0.9787, 0.4684, 0.9787, 0.4684, 0.931, 0.8338, 0.931, 0.8338, 0.9787, 0.4684, 0.931, 0.8338, 0.9787, 0.4684, 0.9787, 0.8338, 0.9304, 0.4684, 0.9304, 0.4684, 0.9781, 0.8338, 0.9304, 0.4684, 0.9781, 0.8338, 0.9781, 0.8338, 0.8826, 0.4684, 0.8826, 0.4684, 0.9304, 0.8338, 0.8826, 0.4684, 0.9304, 0.8338, 0.9304, 0.8338, 0.8354, 0.4684, 0.8354, 0.8338, 0.8826, 0.4684, 0.8354, 0.4684, 0.8826, 0.8338, 0.8826, 0.8338, 0.8831, 0.4684, 0.8831, 0.8338, 0.8354, 0.4684, 0.8831, 0.4684, 0.8354, 0.8338, 0.8354, 0.8338, 0.931, 0.4684, 0.931, 0.8338, 0.8831, 0.4684, 0.931, 0.4684, 0.8831, 0.8338, 0.8831, 0.8338, 0.931, 0.4684, 0.931, 0.4684, 0.8831, 0.8338, 0.931, 0.4684, 0.8831, 0.8338, 0.8831, 0.8338, 0.8831, 0.4684, 0.8831, 0.8338, 0.8354, 0.4684, 0.8831, 0.4684, 0.8354, 0.8338, 0.8354, 0.8338, 0.8354, 0.4684, 0.8354, 0.4684, 0.8826, 0.8338, 0.8354, 0.4684, 0.8826, 0.8338, 0.8826, 0.8338, 0.8826, 0.4684, 0.8826, 0.8338, 0.9304, 0.4684, 0.8826, 0.4684, 0.9304, 0.8338, 0.9304, 0.8338, 0.9304, 0.4684, 0.9304, 0.4684, 0.9781, 0.8338, 0.9304, 0.4684, 0.9781, 0.8338, 0.9781, 0.4684, 0.931, 0.8338, 0.931, 0.4684, 0.9787, 0.8338, 0.931, 0.8338, 0.9787, 0.4684, 0.9787, 0.4684, 0.931, 0.8338, 0.931, 0.8338, 0.9787, 0.4684, 0.931, 0.8338, 0.9787, 0.4684, 0.9787, 0.8338, 0.9304, 0.4684, 0.9304, 0.4684, 0.9781, 0.8338, 0.9304, 0.4684, 0.9781, 0.8338, 0.9781, 0.8338, 0.8826, 0.4684, 0.8826, 0.8338, 0.9304, 0.4684, 0.8826, 0.4684, 0.9304, 0.8338, 0.9304, 0.8338, 0.8354, 0.4684, 0.8354, 0.4684, 0.8826, 0.8338, 0.8354, 0.4684, 0.8826, 0.8338, 0.8826, 0.8338, 0.8831, 0.4684, 0.8831, 0.8338, 0.8354, 0.4684, 0.8831, 0.4684, 0.8354, 0.8338, 0.8354, 0.8338, 0.931, 0.4684, 0.931, 0.4684, 0.8831, 0.8338, 0.931, 0.4684, 0.8831, 0.8338, 0.8831, 0.8338, 0.931, 0.4684, 0.931, 0.4684, 0.8831, 0.8338, 0.931, 0.4684, 0.8831, 0.8338, 0.8831, 0.8338, 0.8831, 0.4684, 0.8831, 0.8338, 0.8354, 0.4684, 0.8831, 0.4684, 0.8354, 0.8338, 0.8354, 0.8338, 0.8354, 0.4684, 0.8354, 0.4684, 0.8826, 0.8338, 0.8354, 0.4684, 0.8826, 0.8338, 0.8826, 0.8338, 0.8826, 0.4684, 0.8826, 0.8338, 0.9304, 0.4684, 0.8826, 0.4684, 0.9304, 0.8338, 0.9304, 0.8338, 0.9304, 0.4684, 0.9304, 0.4684, 0.9781, 0.8338, 0.9304, 0.4684, 0.9781, 0.8338, 0.9781, 0.4684, 0.931, 0.8338, 0.931, 0.8338, 0.9787, 0.4684, 0.931, 0.8338, 0.9787, 0.4684, 0.9787, 0.8338, 0.931, 0.4684, 0.931, 0.4684, 0.8831, 0.8338, 0.931, 0.4684, 0.8831, 0.8338, 0.8831, 0.8338, 0.8831, 0.4684, 0.8831, 0.8338, 0.8354, 0.4684, 0.8831, 0.4684, 0.8354, 0.8338, 0.8354, 0.8338, 0.8354, 0.4684, 0.8354, 0.4684, 0.8826, 0.8338, 0.8354, 0.4684, 0.8826, 0.8338, 0.8826, 0.8338, 0.8826, 0.4684, 0.8826, 0.8338, 0.9304, 0.4684, 0.8826, 0.4684, 0.9304, 0.8338, 0.9304, 0.8338, 0.9304, 0.4684, 0.9304, 0.4684, 0.9781, 0.8338, 0.9304, 0.4684, 0.9781, 0.8338, 0.9781, 0.4684, 0.931, 0.8338, 0.931, 0.4684, 0.9787, 0.8338, 0.931, 0.8338, 0.9787, 0.4684, 0.9787, 0.4684, 0.931, 0.8338, 0.931, 0.4684, 0.9787, 0.8338, 0.931, 0.8338, 0.9787, 0.4684, 0.9787, 0.8338, 0.9304, 0.4684, 0.9304, 0.4684, 0.9781, 0.8338, 0.9304, 0.4684, 0.9781, 0.8338, 0.9781, 0.8338, 0.8826, 0.4684, 0.8826, 0.8338, 0.9304, 0.4684, 0.8826, 0.4684, 0.9304, 0.8338, 0.9304, 0.8338, 0.8354, 0.4684, 0.8354, 0.4684, 0.8826, 0.8338, 0.8354, 0.4684, 0.8826, 0.8338, 0.8826, 0.8338, 0.8831, 0.4684, 0.8831, 0.8338, 0.8354, 0.4684, 0.8831, 0.4684, 0.8354, 0.8338, 0.8354, 0.8338, 0.931, 0.4684, 0.931, 0.4684, 0.8831, 0.8338, 0.931, 0.4684, 0.8831, 0.8338, 0.8831, 0.4684, 0.931, 0.8338, 0.931, 0.4684, 0.9787, 0.8338, 0.931, 0.8338, 0.9787, 0.4684, 0.9787, 0.8338, 0.9304, 0.4684, 0.9304, 0.4684, 0.9781, 0.8338, 0.9304, 0.4684, 0.9781, 0.8338, 0.9781, 0.8338, 0.8826, 0.4684, 0.8826, 0.8338, 0.9304, 0.4684, 0.8826, 0.4684, 0.9304, 0.8338, 0.9304, 0.8338, 0.8354, 0.4684, 0.8354, 0.4684, 0.8826, 0.8338, 0.8354, 0.4684, 0.8826, 0.8338, 0.8826, 0.8338, 0.8831, 0.4684, 0.8831, 0.8338, 0.8354, 0.4684, 0.8831, 0.4684, 0.8354, 0.8338, 0.8354, 0.8338, 0.931, 0.4684, 0.931, 0.4684, 0.8831, 0.8338, 0.931, 0.4684, 0.8831, 0.8338, 0.8831, 0.4684, 0.931, 0.8338, 0.931, 0.4684, 0.9787, 0.8338, 0.931, 0.8338, 0.9787, 0.4684, 0.9787, 0.8338, 0.9304, 0.4684, 0.9304, 0.4684, 0.9781, 0.8338, 0.9304, 0.4684, 0.9781, 0.8338, 0.9781, 0.8338, 0.8826, 0.4684, 0.8826, 0.8338, 0.9304, 0.4684, 0.8826, 0.4684, 0.9304, 0.8338, 0.9304, 0.8338, 0.8354, 0.4684, 0.8354, 0.4684, 0.8826, 0.8338, 0.8354, 0.4684, 0.8826, 0.8338, 0.8826, 0.8338, 0.8831, 0.4684, 0.8831, 0.8338, 0.8354, 0.4684, 0.8831, 0.4684, 0.8354, 0.8338, 0.8354, 0.8338, 0.931, 0.4684, 0.931, 0.4684, 0.8831, 0.8338, 0.931, 0.4684, 0.8831, 0.8338, 0.8831, 0.4684, 0.931, 0.8338, 0.931, 0.4684, 0.9787, 0.8338, 0.931, 0.8338, 0.9787, 0.4684, 0.9787, 0.8338, 0.9304, 0.4684, 0.9304, 0.4684, 0.9781, 0.8338, 0.9304, 0.4684, 0.9781, 0.8338, 0.9781, 0.8338, 0.8826, 0.4684, 0.8826, 0.8338, 0.9304, 0.4684, 0.8826, 0.4684, 0.9304, 0.8338, 0.9304, 0.8338, 0.8354, 0.4684, 0.8354, 0.8338, 0.8826, 0.4684, 0.8354, 0.4684, 0.8826, 0.8338, 0.8826, 0.8338, 0.8831, 0.4684, 0.8831, 0.4684, 0.8354, 0.8338, 0.8831, 0.4684, 0.8354, 0.8338, 0.8354, 0.8338, 0.931, 0.4684, 0.931, 0.4684, 0.8831, 0.8338, 0.931, 0.4684, 0.8831, 0.8338, 0.8831, 0.8338, 0.931, 0.4684, 0.931, 0.8338, 0.8831, 0.4684, 0.931, 0.4684, 0.8831, 0.8338, 0.8831, 0.8338, 0.8831, 0.4684, 0.8831, 0.4684, 0.8354, 0.8338, 0.8831, 0.4684, 0.8354, 0.8338, 0.8354, 0.8338, 0.8354, 0.4684, 0.8354, 0.4684, 0.8826, 0.8338, 0.8354, 0.4684, 0.8826, 0.8338, 0.8826, 0.8338, 0.8826, 0.4684, 0.8826, 0.4684, 0.9304, 0.8338, 0.8826, 0.4684, 0.9304, 0.8338, 0.9304, 0.8338, 0.9304, 0.4684, 0.9304, 0.8338, 0.9781, 0.4684, 0.9304, 0.4684, 0.9781, 0.8338, 0.9781, 0.4684, 0.931, 0.8338, 0.931, 0.4684, 0.9787, 0.8338, 0.931, 0.8338, 0.9787, 0.4684, 0.9787, 0.8338, 0.931, 0.4684, 0.931, 0.4684, 0.8831, 0.8338, 0.931, 0.4684, 0.8831, 0.8338, 0.8831, 0.8338, 0.8831, 0.4684, 0.8831, 0.8338, 0.8354, 0.4684, 0.8831, 0.4684, 0.8354, 0.8338, 0.8354, 0.8338, 0.8354, 0.4684, 0.8354, 0.4684, 0.8826, 0.8338, 0.8354, 0.4684, 0.8826, 0.8338, 0.8826, 0.8338, 0.8826, 0.4684, 0.8826, 0.8338, 0.9304, 0.4684, 0.8826, 0.4684, 0.9304, 0.8338, 0.9304, 0.8338, 0.9304, 0.4684, 0.9304, 0.4684, 0.9781, 0.8338, 0.9304, 0.4684, 0.9781, 0.8338, 0.9781, 0.4684, 0.931, 0.8338, 0.931, 0.4684, 0.9787, 0.8338, 0.931, 0.8338, 0.9787, 0.4684, 0.9787, 0.4684, 0.931, 0.8338, 0.931, 0.8338, 0.9787, 0.4684, 0.931, 0.8338, 0.9787, 0.4684, 0.9787, 0.8338, 0.9304, 0.4684, 0.9304, 0.4684, 0.9781, 0.8338, 0.9304, 0.4684, 0.9781, 0.8338, 0.9781, 0.8338, 0.8826, 0.4684, 0.8826, 0.4684, 0.9304, 0.8338, 0.8826, 0.4684, 0.9304, 0.8338, 0.9304, 0.8338, 0.8354, 0.4684, 0.8354, 0.8338, 0.8826, 0.4684, 0.8354, 0.4684, 0.8826, 0.8338, 0.8826, 0.8338, 0.8831, 0.4684, 0.8831, 0.8338, 0.8354, 0.4684, 0.8831, 0.4684, 0.8354, 0.8338, 0.8354, 0.8338, 0.931, 0.4684, 0.931, 0.8338, 0.8831, 0.4684, 0.931, 0.4684, 0.8831, 0.8338, 0.8831, 0.8338, 0.931, 0.4684, 0.931, 0.4684, 0.8831, 0.8338, 0.931, 0.4684, 0.8831, 0.8338, 0.8831, 0.8338, 0.8831, 0.4684, 0.8831, 0.4684, 0.8354, 0.8338, 0.8831, 0.4684, 0.8354, 0.8338, 0.8354, 0.8338, 0.8354, 0.4684, 0.8354, 0.8338, 0.8826, 0.4684, 0.8354, 0.4684, 0.8826, 0.8338, 0.8826, 0.8338, 0.8826, 0.4684, 0.8826, 0.8338, 0.9304, 0.4684, 0.8826, 0.4684, 0.9304, 0.8338, 0.9304, 0.8338, 0.9304, 0.4684, 0.9304, 0.4684, 0.9781, 0.8338, 0.9304, 0.4684, 0.9781, 0.8338, 0.9781, 0.4684, 0.931, 0.8338, 0.931, 0.4684, 0.9787, 0.8338, 0.931, 0.8338, 0.9787, 0.4684, 0.9787, 0.8338, 0.931, 0.4684, 0.931, 0.4684, 0.8831, 0.8338, 0.931, 0.4684, 0.8831, 0.8338, 0.8831, 0.8338, 0.8831, 0.4684, 0.8831, 0.8338, 0.8354, 0.4684, 0.8831, 0.4684, 0.8354, 0.8338, 0.8354, 0.8338, 0.8354, 0.4684, 0.8354, 0.4684, 0.8826, 0.8338, 0.8354, 0.4684, 0.8826, 0.8338, 0.8826, 0.8338, 0.8826, 0.4684, 0.8826, 0.8338, 0.9304, 0.4684, 0.8826, 0.4684, 0.9304, 0.8338, 0.9304, 0.8338, 0.9304, 0.4684, 0.9304, 0.4684, 0.9781, 0.8338, 0.9304, 0.4684, 0.9781, 0.8338, 0.9781, 0.4684, 0.931, 0.8338, 0.931, 0.4684, 0.9787, 0.8338, 0.931, 0.8338, 0.9787, 0.4684, 0.9787, 0.8338, 0.931, 0.4684, 0.931, 0.8338, 0.8831, 0.4684, 0.931, 0.4684, 0.8831, 0.8338, 0.8831, 0.8338, 0.8831, 0.4684, 0.8831, 0.4684, 0.8354, 0.8338, 0.8831, 0.4684, 0.8354, 0.8338, 0.8354, 0.8338, 0.8354, 0.4684, 0.8354, 0.4684, 0.8826, 0.8338, 0.8354, 0.4684, 0.8826, 0.8338, 0.8826, 0.8338, 0.8826, 0.4684, 0.8826, 0.8338, 0.9304, 0.4684, 0.8826, 0.4684, 0.9304, 0.8338, 0.9304, 0.8338, 0.9304, 0.4684, 0.9304, 0.4684, 0.9781, 0.8338, 0.9304, 0.4684, 0.9781, 0.8338, 0.9781, 0.4684, 0.931, 0.8338, 0.931, 0.4684, 0.9787, 0.8338, 0.931, 0.8338, 0.9787, 0.4684, 0.9787, 0.4684, 0.931, 0.8338, 0.931, 0.4684, 0.9787, 0.8338, 0.931, 0.8338, 0.9787, 0.4684, 0.9787, 0.8338, 0.9304, 0.4684, 0.9304, 0.4684, 0.9781, 0.8338, 0.9304, 0.4684, 0.9781, 0.8338, 0.9781, 0.8338, 0.8826, 0.4684, 0.8826, 0.8338, 0.9304, 0.4684, 0.8826, 0.4684, 0.9304, 0.8338, 0.9304, 0.8338, 0.8354, 0.4684, 0.8354, 0.4684, 0.8826, 0.8338, 0.8354, 0.4684, 0.8826, 0.8338, 0.8826, 0.8338, 0.8831, 0.4684, 0.8831, 0.8338, 0.8354, 0.4684, 0.8831, 0.4684, 0.8354, 0.8338, 0.8354, 0.8338, 0.931, 0.4684, 0.931, 0.4684, 0.8831, 0.8338, 0.931, 0.4684, 0.8831, 0.8338, 0.8831, 0.8338, 0.931, 0.4684, 0.931, 0.4684, 0.8831, 0.8338, 0.931, 0.4684, 0.8831, 0.8338, 0.8831, 0.8338, 0.8831, 0.4684, 0.8831, 0.8338, 0.8354, 0.4684, 0.8831, 0.4684, 0.8354, 0.8338, 0.8354, 0.8338, 0.8354, 0.4684, 0.8354, 0.4684, 0.8826, 0.8338, 0.8354, 0.4684, 0.8826, 0.8338, 0.8826, 0.8338, 0.8826, 0.4684, 0.8826, 0.8338, 0.9304, 0.4684, 0.8826, 0.4684, 0.9304, 0.8338, 0.9304, 0.8338, 0.9304, 0.4684, 0.9304, 0.4684, 0.9781, 0.8338, 0.9304, 0.4684, 0.9781, 0.8338, 0.9781, 0.4684, 0.931, 0.8338, 0.931, 0.4684, 0.9787, 0.8338, 0.931, 0.8338, 0.9787, 0.4684, 0.9787, 0.4684, 0.931, 0.8338, 0.931, 0.4684, 0.9787, 0.8338, 0.931, 0.8338, 0.9787, 0.4684, 0.9787, 0.8338, 0.9304, 0.4684, 0.9304, 0.4684, 0.9781, 0.8338, 0.9304, 0.4684, 0.9781, 0.8338, 0.9781, 0.8338, 0.8826, 0.4684, 0.8826, 0.8338, 0.9304, 0.4684, 0.8826, 0.4684, 0.9304, 0.8338, 0.9304, 0.8338, 0.8354, 0.4684, 0.8354, 0.4684, 0.8826, 0.8338, 0.8354, 0.4684, 0.8826, 0.8338, 0.8826, 0.8338, 0.8831, 0.4684, 0.8831, 0.8338, 0.8354, 0.4684, 0.8831, 0.4684, 0.8354, 0.8338, 0.8354, 0.8338, 0.931, 0.4684, 0.931, 0.4684, 0.8831, 0.8338, 0.931, 0.4684, 0.8831, 0.8338, 0.8831, 0.4684, 0.931, 0.8338, 0.931, 0.8338, 0.9787, 0.4684, 0.931, 0.8338, 0.9787, 0.4684, 0.9787, 0.8338, 0.9304, 0.4684, 0.9304, 0.4684, 0.9781, 0.8338, 0.9304, 0.4684, 0.9781, 0.8338, 0.9781, 0.8338, 0.8826, 0.4684, 0.8826, 0.8338, 0.9304, 0.4684, 0.8826, 0.4684, 0.9304, 0.8338, 0.9304, 0.8338, 0.8354, 0.4684, 0.8354, 0.4684, 0.8826, 0.8338, 0.8354, 0.4684, 0.8826, 0.8338, 0.8826, 0.8338, 0.8831, 0.4684, 0.8831, 0.8338, 0.8354, 0.4684, 0.8831, 0.4684, 0.8354, 0.8338, 0.8354, 0.8338, 0.931, 0.4684, 0.931, 0.4684, 0.8831, 0.8338, 0.931, 0.4684, 0.8831, 0.8338, 0.8831, 0.8338, 0.931, 0.4684, 0.931, 0.4684, 0.8831, 0.8338, 0.931, 0.4684, 0.8831, 0.8338, 0.8831, 0.8338, 0.8831, 0.4684, 0.8831, 0.8338, 0.8354, 0.4684, 0.8831, 0.4684, 0.8354, 0.8338, 0.8354, 0.8338, 0.8354, 0.4684, 0.8354, 0.4684, 0.8826, 0.8338, 0.8354, 0.4684, 0.8826, 0.8338, 0.8826, 0.8338, 0.8826, 0.4684, 0.8826, 0.8338, 0.9304, 0.4684, 0.8826, 0.4684, 0.9304, 0.8338, 0.9304, 0.8338, 0.9304, 0.4684, 0.9304, 0.4684, 0.9781, 0.8338, 0.9304, 0.4684, 0.9781, 0.8338, 0.9781, 0.4684, 0.931, 0.8338, 0.931, 0.8338, 0.9787, 0.4684, 0.931, 0.8338, 0.9787, 0.4684, 0.9787, 0.8338, 0.931, 0.4684, 0.931, 0.8338, 0.8831, 0.4684, 0.931, 0.4684, 0.8831, 0.8338, 0.8831, 0.8338, 0.8831, 0.4684, 0.8831, 0.8338, 0.8354, 0.4684, 0.8831, 0.4684, 0.8354, 0.8338, 0.8354, 0.8338, 0.8354, 0.4684, 0.8354, 0.8338, 0.8826, 0.4684, 0.8354, 0.4684, 0.8826, 0.8338, 0.8826, 0.8338, 0.8826, 0.4684, 0.8826, 0.4684, 0.9304, 0.8338, 0.8826, 0.4684, 0.9304, 0.8338, 0.9304, 0.8338, 0.9304, 0.4684, 0.9304, 0.4684, 0.9781, 0.8338, 0.9304, 0.4684, 0.9781, 0.8338, 0.9781, 0.4684, 0.931, 0.8338, 0.931, 0.8338, 0.9787, 0.4684, 0.931, 0.8338, 0.9787, 0.4684, 0.9787, 0.4684, 0.931, 0.8338, 0.931, 0.8338, 0.9787, 0.4684, 0.931, 0.8338, 0.9787, 0.4684, 0.9787, 0.8338, 0.9304, 0.4684, 0.9304, 0.8338, 0.9781, 0.4684, 0.9304, 0.4684, 0.9781, 0.8338, 0.9781, 0.8338, 0.8826, 0.4684, 0.8826, 0.8338, 0.9304, 0.4684, 0.8826, 0.4684, 0.9304, 0.8338, 0.9304, 0.8338, 0.8354, 0.4684, 0.8354, 0.4684, 0.8826, 0.8338, 0.8354, 0.4684, 0.8826, 0.8338, 0.8826, 0.8338, 0.8831, 0.4684, 0.8831, 0.8338, 0.8354, 0.4684, 0.8831, 0.4684, 0.8354, 0.8338, 0.8354, 0.8338, 0.931, 0.4684, 0.931, 0.4684, 0.8831, 0.8338, 0.931, 0.4684, 0.8831, 0.8338, 0.8831, 0.4684, 0.931, 0.8338, 0.931, 0.4684, 0.9787, 0.8338, 0.931, 0.8338, 0.9787, 0.4684, 0.9787, 0.8338, 0.9304, 0.4684, 0.9304, 0.8338, 0.9781, 0.4684, 0.9304, 0.4684, 0.9781, 0.8338, 0.9781, 0.8338, 0.8826, 0.4684, 0.8826, 0.4684, 0.9304, 0.8338, 0.8826, 0.4684, 0.9304, 0.8338, 0.9304, 0.8338, 0.8354, 0.4684, 0.8354, 0.4684, 0.8826, 0.8338, 0.8354, 0.4684, 0.8826, 0.8338, 0.8826, 0.8338, 0.8831, 0.4684, 0.8831, 0.4684, 0.8354, 0.8338, 0.8831, 0.4684, 0.8354, 0.8338, 0.8354, 0.8338, 0.931, 0.4684, 0.931, 0.8338, 0.8831, 0.4684, 0.931, 0.4684, 0.8831, 0.8338, 0.8831, 0.4696, 0.3542, 0.7639, 0.1301, 0.8281, 0.3631, 0.4696, 0.3542, 0.6308, 0.005328, 0.7639, 0.1301, 0.4696, 0.3542, 0.6308, 0.005328, 0.7639, 0.1301, 0.4696, 0.3542, 0.7639, 0.1301, 0.8281, 0.3631, 0.4696, 0.3542, 0.7639, 0.1301, 0.8281, 0.3631, 0.4696, 0.3542, 0.6308, 0.005328, 0.7639, 0.1301, 0.4696, 0.3542, 0.6308, 0.005328, 0.7639, 0.1301, 0.4696, 0.3542, 0.7639, 0.1301, 0.8281, 0.3631, 0.4696, 0.3542, 0.7639, 0.1301, 0.8281, 0.3631, 0.4696, 0.3542, 0.6308, 0.005328, 0.7639, 0.1301, 0.4696, 0.3542, 0.6308, 0.005328, 0.7639, 0.1301, 0.4696, 0.3542, 0.7639, 0.1301, 0.8281, 0.3631, 0.4696, 0.3542, 0.7639, 0.1301, 0.8281, 0.3631, 0.4696, 0.3542, 0.6308, 0.005328, 0.7639, 0.1301, 0.4696, 0.3542, 0.6308, 0.005328, 0.7639, 0.1301, 0.4696, 0.3542, 0.7639, 0.1301, 0.8281, 0.3631, 0.4696, 0.3542, 0.7639, 0.1301, 0.8281, 0.3631, 0.4696, 0.3542, 0.6308, 0.005328, 0.7639, 0.1301, 0.4696, 0.3542, 0.6308, 0.005328, 0.7639, 0.1301, 0.4696, 0.3542, 0.7639, 0.1301, 0.8281, 0.3631, 0.4696, 0.3542, 0.7639, 0.1301, 0.8281, 0.3631, 0.4696, 0.3542, 0.6308, 0.005328, 0.7639, 0.1301, 0.4696, 0.3542, 0.6308, 0.005328, 0.7639, 0.1301, 0.4696, 0.3542, 0.7639, 0.1301, 0.8281, 0.3631, 0.4696, 0.3542, 0.7639, 0.1301, 0.8281, 0.3631, 0.4696, 0.3542, 0.6308, 0.005328, 0.7639, 0.1301, 0.4696, 0.3542, 0.6308, 0.005328, 0.7639, 0.1301, 0.4696, 0.3542, 0.7639, 0.1301, 0.8281, 0.3631, 0.5715, 0.7437, 0.8135, 0.5048, 0.8693, 0.749, 0.5715, 0.7437, 0.6001, 0.4289, 0.8135, 0.5048, 0.5715, 0.7437, 0.5998, 0.4285, 0.8136, 0.5049, 0.5715, 0.7437, 0.8136, 0.5049, 0.8693, 0.749, 0.5715, 0.7437, 0.8136, 0.5049, 0.8693, 0.749, 0.5715, 0.7437, 0.5998, 0.4285, 0.8136, 0.5049, 0.5715, 0.7437, 0.5998, 0.4285, 0.8136, 0.5049, 0.5715, 0.7437, 0.8136, 0.5049, 0.8693, 0.749, 0.5715, 0.7437, 0.8136, 0.5049, 0.8693, 0.749, 0.5715, 0.7437, 0.5998, 0.4285, 0.8136, 0.5049, 0.5715, 0.7437, 0.5998, 0.4285, 0.8136, 0.5049, 0.5715, 0.7437, 0.8136, 0.5049, 0.8693, 0.749, 0.5715, 0.7437, 0.8136, 0.5049, 0.8693, 0.749, 0.5715, 0.7437, 0.5998, 0.4285, 0.8136, 0.5049, 0.5715, 0.7437, 0.5998, 0.4285, 0.8136, 0.5049, 0.5715, 0.7437, 0.8136, 0.5049, 0.8693, 0.749, 0.5715, 0.7437, 0.8136, 0.5049, 0.8693, 0.749, 0.5715, 0.7437, 0.5998, 0.4285, 0.8136, 0.5049, 0.5715, 0.7437, 0.5998, 0.4285, 0.8136, 0.5049, 0.5715, 0.7437, 0.8136, 0.5049, 0.8693, 0.749, 0.5715, 0.7437, 0.8136, 0.5049, 0.8693, 0.749, 0.5715, 0.7437, 0.5998, 0.4285, 0.8136, 0.5049, 0.5715, 0.7437, 0.5998, 0.4285, 0.8136, 0.5049, 0.5715, 0.7437, 0.8136, 0.5049, 0.8693, 0.749, 0.5715, 0.7437, 0.8136, 0.5049, 0.8693, 0.749, 0.5715, 0.7437, 0.5998, 0.4285, 0.8136, 0.5049, 0.5715, 0.7437, 0.5998, 0.4285, 0.8136, 0.5049, 0.5715, 0.7437, 0.8136, 0.5049, 0.8693, 0.749, 0.5715, 0.7437, 0.8136, 0.5049, 0.8693, 0.749, 0.5715, 0.7437, 0.5998, 0.4285, 0.8136, 0.5049, 0.5715, 0.7437, 0.5998, 0.4285, 0.8136, 0.5049, 0.5715, 0.7437, 0.8136, 0.5049, 0.8693, 0.749, 0.4696, 0.3542, 0.7639, 0.1301, 0.8281, 0.3631, 0.4696, 0.3542, 0.6308, 0.005328, 0.7639, 0.1301, 0.4696, 0.3542, 0.6308, 0.005328, 0.7639, 0.1301, 0.4696, 0.3542, 0.7639, 0.1301, 0.8281, 0.3631, 0.4696, 0.3542, 0.7639, 0.1301, 0.8281, 0.3631, 0.4696, 0.3542, 0.6308, 0.005328, 0.7639, 0.1301, 0.4696, 0.3542, 0.6308, 0.005328, 0.7639, 0.1301, 0.4696, 0.3542, 0.7639, 0.1301, 0.8281, 0.3631, 0.5715, 0.7437, 0.8136, 0.5049, 0.8693, 0.749, 0.5715, 0.7437, 0.5998, 0.4285, 0.8136, 0.5049, 0.5715, 0.7437, 0.5998, 0.4285, 0.8136, 0.5049, 0.5715, 0.7437, 0.8136, 0.5049, 0.8693, 0.749, 0.4696, 0.3542, 0.7639, 0.1301, 0.8281, 0.3631, 0.4696, 0.3542, 0.6308, 0.005328, 0.7639, 0.1301, 0.4696, 0.3542, 0.6308, 0.005328, 0.7639, 0.1301, 0.4696, 0.3542, 0.7639, 0.1301, 0.8281, 0.3631])
me_cylinder_001.materials.append(mat_material_001)
me_cylinder_001.use_remesh_preserve_volume = False
me_cylinder_001.use_remesh_preserve_attributes = False
me_cylinder_001.use_mirror_vertex_groups = False
me_cylinder_001.update()

# ---- objects
ob_cone = bpy.data.objects.new('Cone', me_cone)
ob_cylinder_001 = bpy.data.objects.new('Cylinder.001', me_cylinder_001)
ob_lamp = bpy.data.objects.new('Lamp', light_spot)
ob_camera = bpy.data.objects.new('Camera', cam_camera)

# ---- transforms, parenting, visibility, modifiers, constraints
ob_cone.location = (0.03048, -0.05006, 0.4668)
ob_cone.lock_rotations_4d = False
ob_cone.empty_display_type = 'ARROWS'
ob_cone.color = (0.0, 0.0, 0.0, 1.0)
ob_cone.lineart.crease_threshold = 0.0
ob_cylinder_001.location = (0.0, 0.0, 0.0)
ob_cylinder_001.lock_rotations_4d = False
ob_cylinder_001.empty_display_type = 'ARROWS'
ob_cylinder_001.color = (0.0, 0.0, 0.0, 1.0)
ob_cylinder_001.lineart.crease_threshold = 0.0
ob_lamp.location = (4.076, 1.005, 5.904)
ob_lamp.rotation_euler = (0.6503, 0.05522, 1.866)
ob_lamp.lock_rotations_4d = False
ob_lamp.empty_display_type = 'ARROWS'
ob_lamp.color = (0.0, 0.0, 0.0, 0.0)
ob_lamp.lineart.crease_threshold = 0.0
ob_camera.location = (12.99, 9.697, -0.8688)
ob_camera.rotation_euler = (3.19, 1.487, 3.631)
ob_camera.lock_rotations_4d = False
ob_camera.empty_display_type = 'ARROWS'
ob_camera.color = (0.0, 0.0, 0.0, 0.0)
ob_camera.display_type = 'WIRE'
ob_camera.lineart.crease_threshold = 0.0

# ---- collection membership
col_collection_1.objects.link(ob_cone)
col_collection_1.objects.link(ob_cylinder_001)
col_collection_1.objects.link(ob_lamp)
col_collection_1.objects.link(ob_camera)

# ---- scene / render settings (as saved in the file)
scene.camera = ob_camera
scene.frame_start = 1; scene.frame_end = 1; scene.frame_set(1)
scene.render.engine = 'BLENDER_EEVEE_NEXT'
scene.render.image_settings.file_format = 'JPEG'
scene.render.image_settings.color_mode = 'RGB'
scene.render.image_settings.compression = 90
scene.render.resolution_x = 800
scene.render.resolution_y = 600
scene.render.pixel_aspect_x = 100.0
scene.render.pixel_aspect_y = 100.0
scene.render.fps = 25
scene.render.dither_intensity = 0.0
scene.render.use_compositing = False
scene.render.use_sequencer = False
scene.render.bake_margin = 2
scene.render.bake_bias = 0.0
scene.render.use_stamp_time = False
scene.render.use_stamp_date = False
scene.render.use_stamp_frame = False
scene.render.use_stamp_camera = False
scene.render.use_stamp_scene = False
scene.render.use_stamp_filename = False
scene.render.use_stamp_render_time = False
scene.render.stamp_font_size = 0
scene.cycles.use_denoising = False
scene.cycles.samples = 10
scene.cycles.sampling_pattern = 'TABULATED_SOBOL'
scene.cycles.light_sampling_threshold = 0.0
scene.cycles.use_adaptive_sampling = False
scene.cycles.use_light_tree = False
scene.cycles.blur_glossy = 0.0
scene.cycles.volume_bounces = 1
scene.cycles.pixel_filter_type = 'GAUSSIAN'
scene.cycles.sample_clamp_indirect = 0.0
scene.view_settings.view_transform = 'Raw'
bpy.context.view_layer.update()
